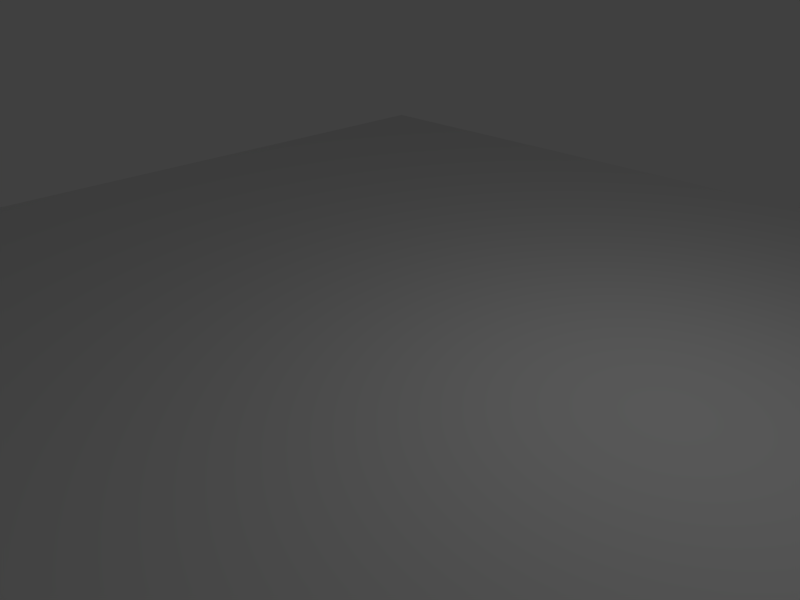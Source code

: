 # Source: 01-VertexColors.blend  (saved by Blender 2.54.0; exported with 4.5.12 LTS)
import bpy
from mathutils import Matrix  # noqa: F401  (used for matrix-valued properties, if any)

bpy.ops.wm.read_factory_settings(use_empty=True)
scene = bpy.context.scene
scene.name = 'Scene'

# ---- collections
col_collection_1 = bpy.data.collections.new('Collection 1'); scene.collection.children.link(col_collection_1)

# ---- world
world_world = bpy.data.worlds.new('World'); scene.world = world_world
world_world.color = (0.05088, 0.05088, 0.05088)
world_world.use_sun_shadow = False
world_world.sun_shadow_jitter_overblur = 0.0
world_world.cycles.sampling_method = 'MANUAL'
world_world.cycles.sample_map_resolution = 256

# ---- cameras
cam_camera = bpy.data.cameras.new('Camera')
cam_camera.clip_end = 100.0
cam_camera.lens = 35.0
cam_camera.ortho_scale = 7.314
cam_camera.dof.focus_distance = 0.0
cam_camera.dof.aperture_fstop = 128.0

# ---- lights
light_spot = bpy.data.lights.new('Spot', 'POINT')
light_spot.transmission_factor = 0.0
light_spot.cutoff_distance = 30.0
light_spot.energy = 100.0
light_spot.shadow_buffer_clip_start = 1.001
light_spot.shadow_soft_size = 1.0
light_spot.shadow_maximum_resolution = 0.006
light_spot.use_absolute_resolution = True
light_spot.cycles.use_multiple_importance_sampling = False

# ---- meshes
me_01_plane = bpy.data.meshes.new('01-Plane')
me_01_plane.from_pydata([(9.266, 9.266, 0.0), (9.266, -9.266, 0.0), (-9.266, -9.266, 0.0), (-9.266, 9.266, 0.0), (-3.822e-07, -9.266, 0.0), (9.266, -3.822e-07, 0.0), (1.529e-06, 9.266, 0.0), (-9.266, 2.293e-06, 0.0), (7.644e-07, 9.556e-07, 0.0), (4.633, -9.266, 0.0), (-4.633, -9.266, 0.0), (9.266, 4.633, 0.0), (9.266, -4.633, 0.0), (4.633, 9.266, 0.0), (-4.633, 9.266, 0.0), (-9.266, -4.633, 0.0), (-9.266, 4.633, 0.0), (-4.633, 1.624e-06, 0.0), (1.147e-06, 4.633, 0.0), (4.633, 2.867e-07, 0.0), (1.911e-07, -4.633, 0.0), (-4.633, 4.633, 0.0), (4.633, 4.633, 0.0), (-4.633, -4.633, 0.0), (4.633, -4.633, 0.0)], [], [(14, 3, 16, 21), (6, 14, 21, 18), (21, 16, 7, 17), (18, 21, 17, 8), (13, 6, 18, 22), (0, 13, 22, 11), (22, 18, 8, 19), (11, 22, 19, 5), (17, 7, 15, 23), (8, 17, 23, 20), (23, 15, 2, 10), (20, 23, 10, 4), (19, 8, 20, 24), (5, 19, 24, 12), (24, 20, 4, 9), (12, 24, 9, 1)])
_ca = me_01_plane.color_attributes.new('Col', 'BYTE_COLOR', 'CORNER')
_ca.data.foreach_set('color', [0.0, 0.0, 0.0, 1.0, 0.0, 0.0, 0.0, 1.0, 0.0, 0.0, 0.0, 1.0, 0.0, 0.0, 0.0, 1.0, 1.0, 0.0, 0.0, 1.0, 1.0, 0.001821, 0.001821, 1.0, 1.0, 0.0, 0.0, 1.0, 1.0, 0.0, 0.0, 1.0, 0.009134, 0.009134, 1.0, 1.0, 0.0, 0.0, 1.0, 1.0, 0.008023, 0.008023, 1.0, 1.0, 0.0, 0.0, 1.0, 1.0, 0.0, 0.0, 0.0, 1.0, 0.0, 0.0, 0.0, 1.0, 0.0009106, 0.0009106, 0.0009106, 1.0, 0.0, 0.0, 0.0, 1.0, 0.0, 1.0, 0.0, 1.0, 0.0, 1.0, 0.0, 1.0, 0.0009106, 1.0, 0.0009106, 1.0, 0.0, 1.0, 0.0, 1.0, 0.0, 0.0, 1.0, 1.0, 0.0, 0.0, 1.0, 1.0, 0.0, 0.0, 1.0, 1.0, 0.0, 0.0, 1.0, 1.0, 1.0, 0.0, 0.0, 1.0, 1.0, 0.0, 0.0, 1.0, 1.0, 0.0, 0.0, 1.0, 1.0, 0.0, 0.0, 1.0, 0.001518, 1.0, 0.001518, 1.0, 0.0, 1.0, 0.0, 1.0, 0.0, 1.0, 0.0, 1.0, 0.001518, 1.0, 0.001518, 1.0, 0.0, 1.0, 0.0, 1.0, 0.0, 1.0, 0.0, 1.0, 0.0, 1.0, 0.0, 1.0, 0.0, 1.0, 0.0, 1.0, 0.0, 0.0, 1.0, 1.0, 0.0, 0.0, 1.0, 1.0, 0.008568, 0.008568, 1.0, 1.0, 0.0, 0.0, 1.0, 1.0, 1.0, 0.0, 0.0, 1.0, 1.0, 0.0, 0.0, 1.0, 1.0, 0.0, 0.0, 1.0, 1.0, 0.003347, 0.003347, 1.0, 0.003347, 1.0, 0.003347, 1.0, 0.0, 1.0, 0.0, 1.0, 0.04519, 1.0, 0.04519, 1.0, 0.0, 1.0, 0.0, 1.0, 0.0, 0.0, 0.0, 1.0, 0.0, 0.0, 0.0, 1.0, 0.0, 0.0, 0.0, 1.0, 0.0, 0.0, 0.0, 1.0, 1.0, 0.0, 0.0, 1.0, 1.0, 0.0, 0.0, 1.0, 1.0, 0.0, 0.0, 1.0, 1.0, 0.0, 0.0, 1.0, 0.0, 0.0, 1.0, 1.0, 0.0, 0.0, 1.0, 1.0, 0.0, 0.0, 1.0, 1.0, 0.0, 0.0, 1.0, 1.0, 0.0, 0.0, 0.0, 1.0, 0.0, 0.0, 0.0, 1.0, 0.0, 0.0, 0.0, 1.0, 0.0, 0.0, 0.0, 1.0])
me_01_plane.use_remesh_preserve_volume = False
me_01_plane.use_remesh_preserve_attributes = False
me_01_plane.use_mirror_vertex_groups = False
me_01_plane.use_paint_bone_selection = False
me_01_plane.use_paint_mask = True
me_01_plane.update()

# ---- objects
ob_lamp = bpy.data.objects.new('Lamp', light_spot)
ob_camera = bpy.data.objects.new('Camera', cam_camera)
ob_01_plane = bpy.data.objects.new('01-Plane', me_01_plane)

# ---- transforms, parenting, visibility, modifiers, constraints
ob_lamp.location = (4.076, 1.005, 5.904)
ob_lamp.rotation_euler = (0.6503, 0.05522, 1.866)
ob_lamp.lock_rotations_4d = False
ob_lamp.empty_display_type = 'ARROWS'
ob_lamp.color = (0.0, 0.0, 0.0, 0.0)
ob_lamp.lineart.crease_threshold = 0.0
ob_camera.location = (7.481, -6.508, 5.344)
ob_camera.rotation_euler = (1.109, 0.01082, 0.8149)
ob_camera.lock_rotations_4d = False
ob_camera.empty_display_type = 'ARROWS'
ob_camera.color = (0.0, 0.0, 0.0, 0.0)
ob_camera.display_type = 'WIRE'
ob_camera.lineart.crease_threshold = 0.0
ob_01_plane.location = (0.0, 0.0, 0.0)
ob_01_plane.lock_rotations_4d = False
ob_01_plane.empty_display_type = 'ARROWS'
ob_01_plane.lineart.crease_threshold = 0.0

# ---- collection membership
col_collection_1.objects.link(ob_lamp)
col_collection_1.objects.link(ob_camera)
col_collection_1.objects.link(ob_01_plane)

# ---- scene / render settings (as saved in the file)
scene.camera = ob_camera
scene.frame_start = 1; scene.frame_end = 250; scene.frame_set(1)
scene.render.engine = 'BLENDER_EEVEE_NEXT'
scene.render.image_settings.color_mode = 'RGB'
scene.render.image_settings.compression = 90
scene.render.resolution_x = 800
scene.render.resolution_y = 600
scene.render.pixel_aspect_x = 100.0
scene.render.pixel_aspect_y = 100.0
scene.render.dither_intensity = 0.0
scene.render.bake_margin = 2
scene.render.bake_bias = 0.0
scene.cycles.use_denoising = False
scene.cycles.samples = 10
scene.cycles.sampling_pattern = 'TABULATED_SOBOL'
scene.cycles.light_sampling_threshold = 0.0
scene.cycles.use_adaptive_sampling = False
scene.cycles.use_light_tree = False
scene.cycles.blur_glossy = 0.0
scene.cycles.volume_bounces = 1
scene.cycles.pixel_filter_type = 'GAUSSIAN'
scene.cycles.sample_clamp_indirect = 0.0
scene.view_settings.view_transform = 'Standard'
bpy.context.view_layer.update()
